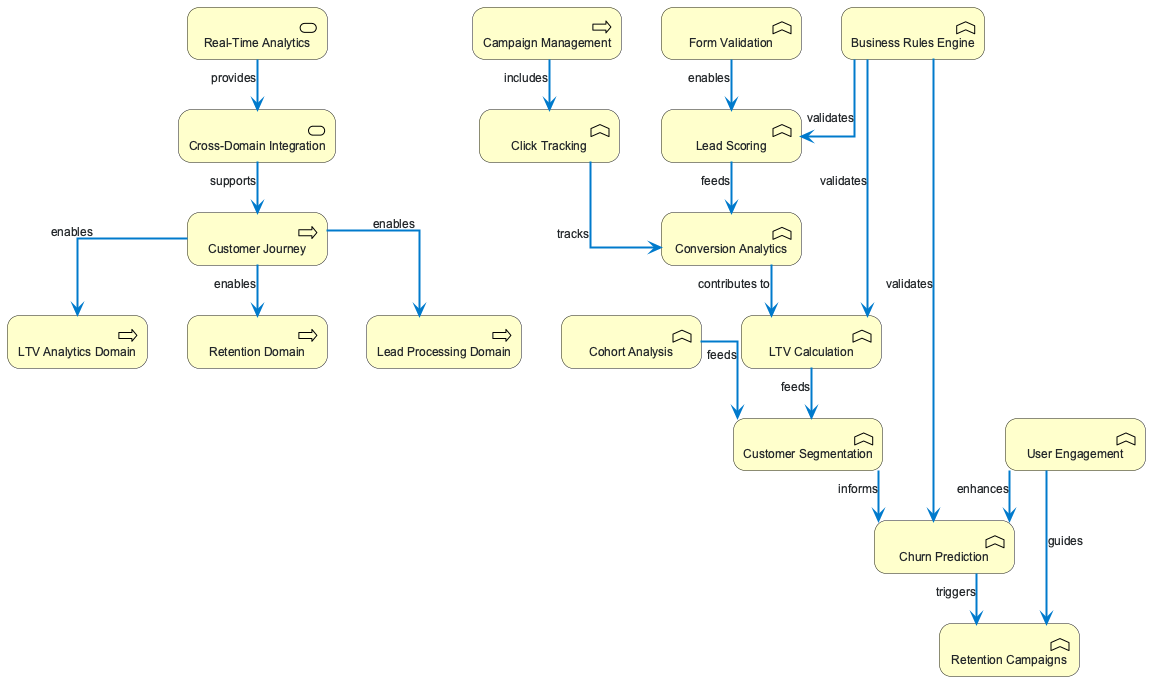

The diagram above was rendered by PlantUML. Its source (embedded in the PNG):
@startuml
!pragma charset UTF-8
!include <archimate/Archimate>

skinparam backgroundColor #FFFFFF
skinparam defaultFontName Arial
skinparam defaultFontSize 12
skinparam defaultFontColor #212529
skinparam component {
  borderThickness 2
  borderColor #333333
  backgroundColor #FEFEFE
  fontSize 12
  fontStyle normal
  roundCorner 10
  shadowing true
}
skinparam component<<Business>> {
  backgroundColor #FF6B6B
  borderColor #FF6B6BDD
}
skinparam component<<Application>> {
  backgroundColor #4ECDC4
  borderColor #4ECDC4DD
}
skinparam component<<Technology>> {
  backgroundColor #45B7D1
  borderColor #45B7D1DD
}
skinparam component<<Physical>> {
  backgroundColor #FFA07A
  borderColor #FFA07ADD
}
skinparam component<<Motivation>> {
  backgroundColor #98D8C8
  borderColor #98D8C8DD
}
skinparam component<<Strategy>> {
  backgroundColor #F7DC6F
  borderColor #F7DC6FDD
}
skinparam component<<Implementation>> {
  backgroundColor #BB8FCE
  borderColor #BB8FCEDD
}
skinparam componentBorderThickness 2
skinparam note {
  backgroundColor #6C757D10
  borderColor #6C757D
  fontColor #212529
}
skinparam legend {
  backgroundColor #FFFFFF
  borderColor #DEE2E6
  fontColor #212529
}
skinparam interface {
  backgroundColor #28A745
  borderColor #007ACC
}
skinparam package {
  backgroundColor #6C757D20
  borderColor #6C757D
}
skinparam node {
  backgroundColor #007ACC15
  borderColor #007ACC
}
skinparam arrow {
  thickness 2
  color #007ACC
}
skinparam nodesep 40
skinparam ranksep 50
skinparam businessBackgroundColor #FF6B6B
skinparam businessBorderColor #FF6B6BDD
skinparam applicationBackgroundColor #4ECDC4
skinparam applicationBorderColor #4ECDC4DD
skinparam technologyBackgroundColor #45B7D1
skinparam technologyBorderColor #45B7D1DD
skinparam physicalBackgroundColor #FFA07A
skinparam physicalBorderColor #FFA07ADD
skinparam motivationBackgroundColor #98D8C8
skinparam motivationBorderColor #98D8C8DD
skinparam strategyBackgroundColor #F7DC6F
skinparam strategyBorderColor #F7DC6FDD
skinparam implementationBackgroundColor #BB8FCE
skinparam implementationBorderColor #BB8FCEDD

skinparam componentStyle uml2


' Elements
Business_Process(customer_journey, "Customer Journey")
Business_Process(ltv_domain_core, "LTV Analytics Domain")
Business_Function(ltv_calculation, "LTV Calculation")
Business_Function(cohort_analysis, "Cohort Analysis")
Business_Function(segmentation, "Customer Segmentation")
Business_Process(retention_domain_core, "Retention Domain")
Business_Function(churn_prediction, "Churn Prediction")
Business_Function(retention_campaigns, "Retention Campaigns")
Business_Function(engagement_profiling, "User Engagement")
Business_Process(lead_domain_core, "Lead Processing Domain")
Business_Function(form_validation, "Form Validation")
Business_Function(lead_scoring, "Lead Scoring")
Business_Function(conversion_analytics, "Conversion Analytics")
Business_Process(campaign_management, "Campaign Management")
Business_Function(click_tracking, "Click Tracking")
Business_Service(data_integration, "Cross-Domain Integration")
Business_Service(real_time_analytics, "Real-Time Analytics")
Business_Function(business_rules, "Business Rules Engine")

' Relationships
Rel_Serving(customer_journey, ltv_domain_core, "enables")
Rel_Serving(customer_journey, retention_domain_core, "enables")
Rel_Serving(customer_journey, lead_domain_core, "enables")
Rel_Serving(ltv_calculation, segmentation, "feeds")
Rel_Serving(cohort_analysis, segmentation, "feeds")
Rel_Serving(segmentation, churn_prediction, "informs")
Rel_Serving(churn_prediction, retention_campaigns, "triggers")
Rel_Serving(engagement_profiling, churn_prediction, "enhances")
Rel_Serving(engagement_profiling, retention_campaigns, "guides")
Rel_Serving(form_validation, lead_scoring, "enables")
Rel_Serving(lead_scoring, conversion_analytics, "feeds")
Rel_Serving(conversion_analytics, ltv_calculation, "contributes to")
Rel_Serving(campaign_management, click_tracking, "includes")
Rel_Serving(click_tracking, conversion_analytics, "tracks")
Rel_Serving(data_integration, customer_journey, "supports")
Rel_Serving(real_time_analytics, data_integration, "provides")
Rel_Serving(business_rules, ltv_calculation, "validates")
Rel_Serving(business_rules, churn_prediction, "validates")
Rel_Serving(business_rules, lead_scoring, "validates")

@enduml